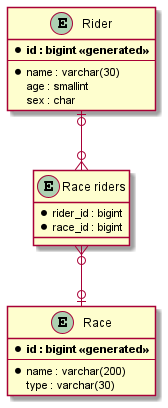

The diagram above was rendered by PlantUML. Its source (embedded in the PNG):
@startuml

skinparam linetype ortho

entity "Rider" as rider {
	* **id : bigint <<generated>>**
	--
	*name : varchar(30)
	age : smallint
	sex : char
}

entity "Race riders" as race_riders {
	*rider_id : bigint
	*race_id : bigint
}

entity "Race" as race {
	* **id : bigint <<generated>>**
	--
	* name : varchar(200)
	type : varchar(30)
}

rider |o--o{ race_riders
race_riders }o--o| race
@enduml